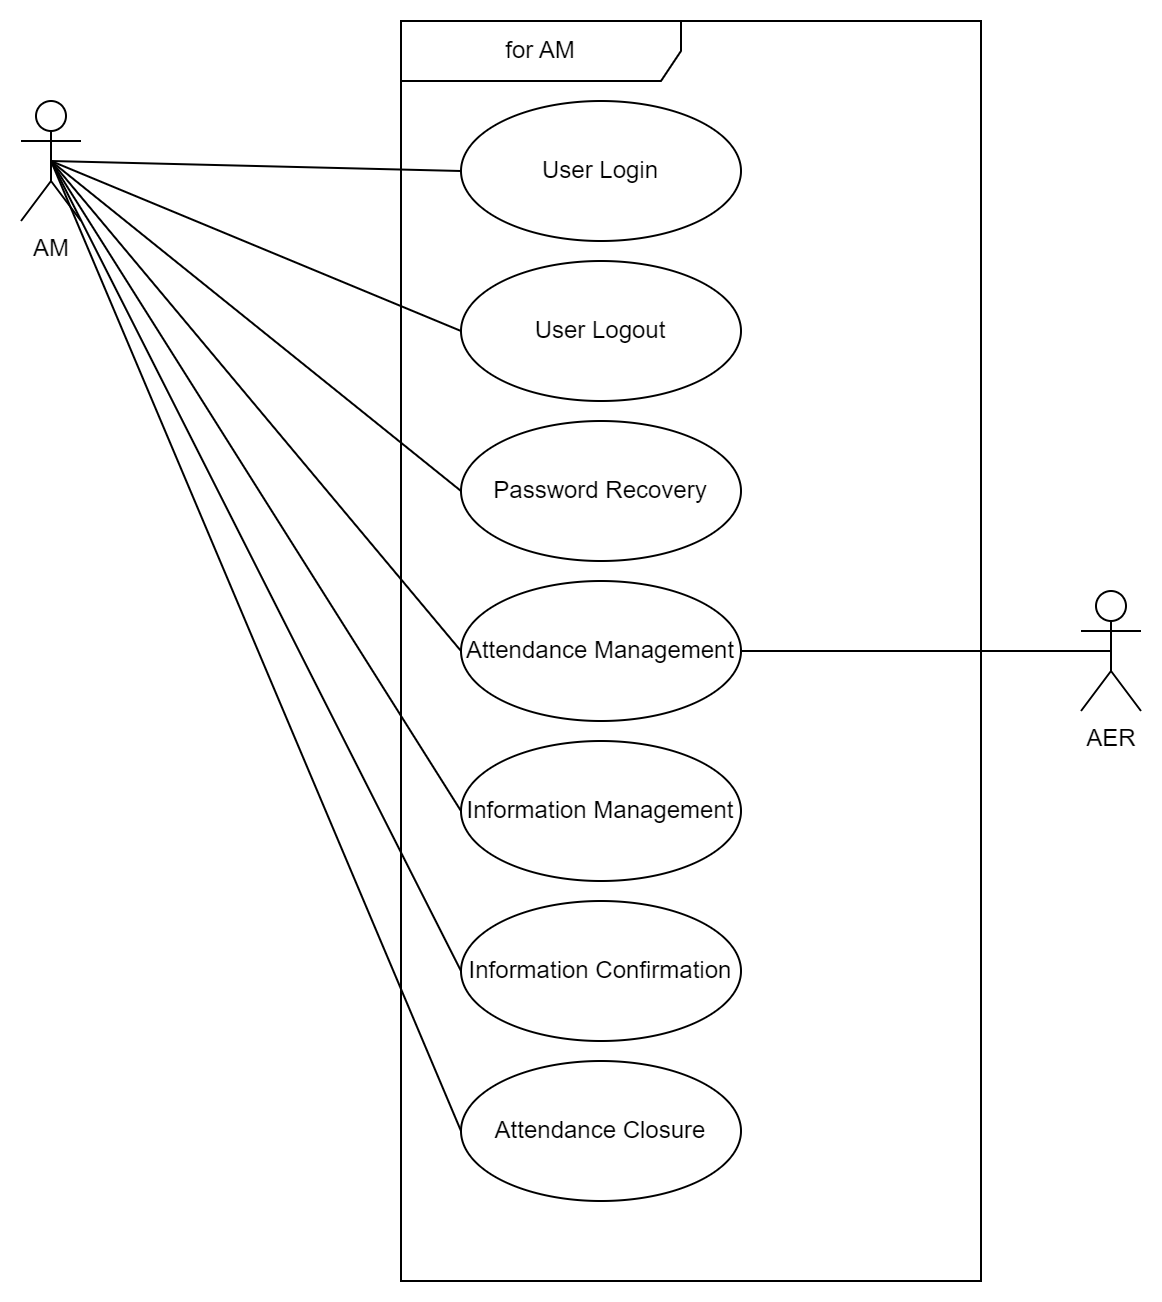

The diagram above was exported from draw.io. Its source (the exported page's mxGraphModel, read from the mxfile embedded in the PNG):
<mxGraphModel dx="1050" dy="621" grid="1" gridSize="10" guides="1" tooltips="1" connect="1" arrows="1" fold="1" page="1" pageScale="1" pageWidth="827" pageHeight="1169" math="0" shadow="0">
  <root>
    <mxCell id="0" />
    <mxCell id="1" parent="0" />
    <mxCell id="2" value="AM" style="shape=umlActor;verticalLabelPosition=bottom;verticalAlign=top;html=1;" vertex="1" parent="1">
      <mxGeometry x="80" y="80" width="30" height="60" as="geometry" />
    </mxCell>
    <mxCell id="3" value="for AM" style="shape=umlFrame;whiteSpace=wrap;html=1;pointerEvents=0;width=140;height=30;" vertex="1" parent="1">
      <mxGeometry x="270" y="40" width="290" height="630" as="geometry" />
    </mxCell>
    <mxCell id="4" value="User Login" style="ellipse;whiteSpace=wrap;html=1;" vertex="1" parent="1">
      <mxGeometry x="300" y="80" width="140" height="70" as="geometry" />
    </mxCell>
    <mxCell id="5" value="User Logout" style="ellipse;whiteSpace=wrap;html=1;" vertex="1" parent="1">
      <mxGeometry x="300" y="160" width="140" height="70" as="geometry" />
    </mxCell>
    <mxCell id="6" value="Password Recovery" style="ellipse;whiteSpace=wrap;html=1;" vertex="1" parent="1">
      <mxGeometry x="300" y="240" width="140" height="70" as="geometry" />
    </mxCell>
    <mxCell id="7" value="Attendance Management" style="ellipse;whiteSpace=wrap;html=1;" vertex="1" parent="1">
      <mxGeometry x="300" y="320" width="140" height="70" as="geometry" />
    </mxCell>
    <mxCell id="8" value="Information Management" style="ellipse;whiteSpace=wrap;html=1;" vertex="1" parent="1">
      <mxGeometry x="300" y="400" width="140" height="70" as="geometry" />
    </mxCell>
    <mxCell id="9" value="" style="endArrow=none;html=1;rounded=0;entryX=0;entryY=0.5;entryDx=0;entryDy=0;exitX=0.5;exitY=0.5;exitDx=0;exitDy=0;exitPerimeter=0;" edge="1" source="2" target="4" parent="1">
      <mxGeometry width="50" height="50" relative="1" as="geometry">
        <mxPoint x="190" y="220" as="sourcePoint" />
        <mxPoint x="240" y="170" as="targetPoint" />
      </mxGeometry>
    </mxCell>
    <mxCell id="10" value="" style="endArrow=none;html=1;rounded=0;entryX=0.5;entryY=0.5;entryDx=0;entryDy=0;entryPerimeter=0;exitX=0;exitY=0.5;exitDx=0;exitDy=0;" edge="1" source="5" target="2" parent="1">
      <mxGeometry width="50" height="50" relative="1" as="geometry">
        <mxPoint x="390" y="300" as="sourcePoint" />
        <mxPoint x="440" y="250" as="targetPoint" />
      </mxGeometry>
    </mxCell>
    <mxCell id="11" value="" style="endArrow=none;html=1;rounded=0;entryX=0.5;entryY=0.5;entryDx=0;entryDy=0;entryPerimeter=0;exitX=0;exitY=0.5;exitDx=0;exitDy=0;" edge="1" source="6" target="2" parent="1">
      <mxGeometry width="50" height="50" relative="1" as="geometry">
        <mxPoint x="390" y="300" as="sourcePoint" />
        <mxPoint x="440" y="250" as="targetPoint" />
      </mxGeometry>
    </mxCell>
    <mxCell id="12" value="" style="endArrow=none;html=1;rounded=0;entryX=0.5;entryY=0.5;entryDx=0;entryDy=0;entryPerimeter=0;exitX=0;exitY=0.5;exitDx=0;exitDy=0;" edge="1" source="7" target="2" parent="1">
      <mxGeometry width="50" height="50" relative="1" as="geometry">
        <mxPoint x="390" y="300" as="sourcePoint" />
        <mxPoint x="440" y="250" as="targetPoint" />
      </mxGeometry>
    </mxCell>
    <mxCell id="13" value="" style="endArrow=none;html=1;rounded=0;entryX=0.5;entryY=0.5;entryDx=0;entryDy=0;entryPerimeter=0;exitX=0;exitY=0.5;exitDx=0;exitDy=0;" edge="1" source="8" target="2" parent="1">
      <mxGeometry width="50" height="50" relative="1" as="geometry">
        <mxPoint x="390" y="300" as="sourcePoint" />
        <mxPoint x="440" y="250" as="targetPoint" />
      </mxGeometry>
    </mxCell>
    <mxCell id="14" style="edgeStyle=orthogonalEdgeStyle;rounded=0;orthogonalLoop=1;jettySize=auto;html=1;exitX=0.5;exitY=1;exitDx=0;exitDy=0;" edge="1" parent="1">
      <mxGeometry relative="1" as="geometry">
        <mxPoint x="390" y="620" as="sourcePoint" />
        <mxPoint x="390" y="620" as="targetPoint" />
      </mxGeometry>
    </mxCell>
    <mxCell id="15" value="Information Confirmation" style="ellipse;whiteSpace=wrap;html=1;" vertex="1" parent="1">
      <mxGeometry x="300" y="480" width="140" height="70" as="geometry" />
    </mxCell>
    <mxCell id="16" value="Attendance Closure" style="ellipse;whiteSpace=wrap;html=1;" vertex="1" parent="1">
      <mxGeometry x="300" y="560" width="140" height="70" as="geometry" />
    </mxCell>
    <mxCell id="17" value="" style="endArrow=none;html=1;rounded=0;entryX=0.5;entryY=0.5;entryDx=0;entryDy=0;entryPerimeter=0;exitX=0;exitY=0.5;exitDx=0;exitDy=0;" edge="1" source="15" target="2" parent="1">
      <mxGeometry width="50" height="50" relative="1" as="geometry">
        <mxPoint x="310" y="445" as="sourcePoint" />
        <mxPoint x="105" y="120" as="targetPoint" />
      </mxGeometry>
    </mxCell>
    <mxCell id="18" value="" style="endArrow=none;html=1;rounded=0;entryX=0.5;entryY=0.5;entryDx=0;entryDy=0;entryPerimeter=0;exitX=0;exitY=0.5;exitDx=0;exitDy=0;" edge="1" source="16" target="2" parent="1">
      <mxGeometry width="50" height="50" relative="1" as="geometry">
        <mxPoint x="310" y="525" as="sourcePoint" />
        <mxPoint x="105" y="120" as="targetPoint" />
      </mxGeometry>
    </mxCell>
    <mxCell id="19" value="AER" style="shape=umlActor;verticalLabelPosition=bottom;verticalAlign=top;html=1;" vertex="1" parent="1">
      <mxGeometry x="610" y="325" width="30" height="60" as="geometry" />
    </mxCell>
    <mxCell id="20" value="" style="endArrow=none;html=1;rounded=0;entryX=1;entryY=0.5;entryDx=0;entryDy=0;exitX=0.5;exitY=0.5;exitDx=0;exitDy=0;exitPerimeter=0;" edge="1" source="19" target="7" parent="1">
      <mxGeometry width="50" height="50" relative="1" as="geometry">
        <mxPoint x="635" y="525" as="sourcePoint" />
        <mxPoint x="450" y="525" as="targetPoint" />
      </mxGeometry>
    </mxCell>
  </root>
</mxGraphModel>